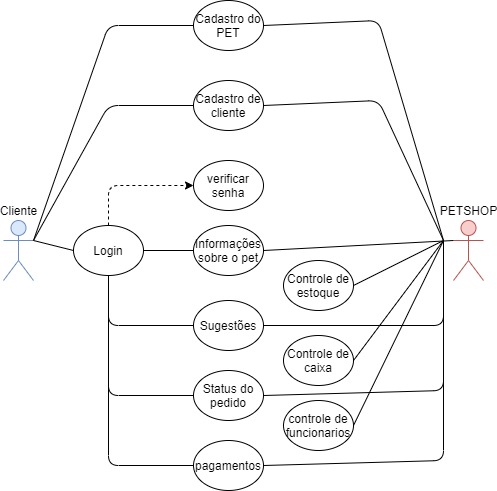

The diagram above was exported from draw.io. Its source (the exported page's mxGraphModel, read from the mxfile embedded in the PNG):
<mxGraphModel dx="868" dy="450" grid="1" gridSize="10" guides="1" tooltips="1" connect="1" arrows="1" fold="1" page="1" pageScale="1" pageWidth="827" pageHeight="1169" math="0" shadow="0">
  <root>
    <mxCell id="0" />
    <mxCell id="1" parent="0" />
    <mxCell id="WB1RiUpc0k9s8UKtmTIH-1" value="Cliente" style="shape=umlActor;html=1;verticalLabelPosition=top;verticalAlign=bottom;align=center;labelPosition=center;fillColor=#dae8fc;strokeColor=#6c8ebf;" vertex="1" parent="1">
      <mxGeometry x="90" y="420" width="30" height="60" as="geometry" />
    </mxCell>
    <mxCell id="WB1RiUpc0k9s8UKtmTIH-2" value="PETSHOP&lt;br&gt;" style="shape=umlActor;html=1;verticalLabelPosition=top;verticalAlign=bottom;align=center;labelPosition=center;fillColor=#f8cecc;strokeColor=#b85450;" vertex="1" parent="1">
      <mxGeometry x="540" y="420" width="30" height="60" as="geometry" />
    </mxCell>
    <mxCell id="WB1RiUpc0k9s8UKtmTIH-8" style="edgeStyle=orthogonalEdgeStyle;orthogonalLoop=1;jettySize=auto;html=1;entryX=0;entryY=0.5;entryDx=0;entryDy=0;rounded=1;dashed=1;" edge="1" parent="1" source="WB1RiUpc0k9s8UKtmTIH-3" target="WB1RiUpc0k9s8UKtmTIH-4">
      <mxGeometry relative="1" as="geometry">
        <Array as="points">
          <mxPoint x="195" y="385" />
        </Array>
      </mxGeometry>
    </mxCell>
    <mxCell id="WB1RiUpc0k9s8UKtmTIH-3" value="Login" style="ellipse;whiteSpace=wrap;html=1;" vertex="1" parent="1">
      <mxGeometry x="160" y="425" width="70" height="50" as="geometry" />
    </mxCell>
    <mxCell id="WB1RiUpc0k9s8UKtmTIH-4" value="verificar senha" style="ellipse;whiteSpace=wrap;html=1;" vertex="1" parent="1">
      <mxGeometry x="280" y="360" width="70" height="50" as="geometry" />
    </mxCell>
    <mxCell id="WB1RiUpc0k9s8UKtmTIH-6" value="Informações sobre o pet" style="ellipse;whiteSpace=wrap;html=1;" vertex="1" parent="1">
      <mxGeometry x="280" y="425" width="70" height="50" as="geometry" />
    </mxCell>
    <mxCell id="WB1RiUpc0k9s8UKtmTIH-15" value="Sugestões" style="ellipse;whiteSpace=wrap;html=1;" vertex="1" parent="1">
      <mxGeometry x="280" y="500" width="70" height="50" as="geometry" />
    </mxCell>
    <mxCell id="WB1RiUpc0k9s8UKtmTIH-17" value="Status do pedido" style="ellipse;whiteSpace=wrap;html=1;" vertex="1" parent="1">
      <mxGeometry x="280" y="570" width="70" height="50" as="geometry" />
    </mxCell>
    <mxCell id="WB1RiUpc0k9s8UKtmTIH-23" value="" style="edgeStyle=none;html=1;endArrow=none;verticalAlign=bottom;strokeColor=#000000;exitX=1;exitY=0.5;exitDx=0;exitDy=0;entryX=0;entryY=0.3333333333333333;entryDx=0;entryDy=0;entryPerimeter=0;" edge="1" parent="1" source="WB1RiUpc0k9s8UKtmTIH-6" target="WB1RiUpc0k9s8UKtmTIH-2">
      <mxGeometry width="160" relative="1" as="geometry">
        <mxPoint x="360" y="449.5" as="sourcePoint" />
        <mxPoint x="520" y="449.5" as="targetPoint" />
      </mxGeometry>
    </mxCell>
    <mxCell id="WB1RiUpc0k9s8UKtmTIH-24" value="" style="edgeStyle=none;html=1;endArrow=none;verticalAlign=bottom;strokeColor=#000000;exitX=1;exitY=0.5;exitDx=0;exitDy=0;" edge="1" parent="1" source="WB1RiUpc0k9s8UKtmTIH-15">
      <mxGeometry width="160" relative="1" as="geometry">
        <mxPoint x="360" y="540" as="sourcePoint" />
        <mxPoint x="530" y="440" as="targetPoint" />
        <Array as="points">
          <mxPoint x="530" y="525" />
        </Array>
      </mxGeometry>
    </mxCell>
    <mxCell id="WB1RiUpc0k9s8UKtmTIH-25" value="" style="edgeStyle=none;html=1;endArrow=none;verticalAlign=bottom;strokeColor=#000000;exitX=1;exitY=0.5;exitDx=0;exitDy=0;" edge="1" parent="1" source="WB1RiUpc0k9s8UKtmTIH-17">
      <mxGeometry width="160" relative="1" as="geometry">
        <mxPoint x="360" y="535" as="sourcePoint" />
        <mxPoint x="530" y="440" as="targetPoint" />
        <Array as="points">
          <mxPoint x="530" y="590" />
        </Array>
      </mxGeometry>
    </mxCell>
    <mxCell id="WB1RiUpc0k9s8UKtmTIH-26" value="" style="edgeStyle=none;html=1;endArrow=none;verticalAlign=bottom;strokeColor=#000000;exitX=0.5;exitY=1;exitDx=0;exitDy=0;entryX=0;entryY=0.5;entryDx=0;entryDy=0;" edge="1" parent="1" source="WB1RiUpc0k9s8UKtmTIH-3" target="WB1RiUpc0k9s8UKtmTIH-15">
      <mxGeometry width="160" relative="1" as="geometry">
        <mxPoint x="30" y="540" as="sourcePoint" />
        <mxPoint x="220" y="530" as="targetPoint" />
        <Array as="points">
          <mxPoint x="195" y="525" />
        </Array>
      </mxGeometry>
    </mxCell>
    <mxCell id="WB1RiUpc0k9s8UKtmTIH-27" value="" style="edgeStyle=none;html=1;endArrow=none;verticalAlign=bottom;strokeColor=#000000;exitX=0.5;exitY=1;exitDx=0;exitDy=0;entryX=0;entryY=0.5;entryDx=0;entryDy=0;" edge="1" parent="1" source="WB1RiUpc0k9s8UKtmTIH-3" target="WB1RiUpc0k9s8UKtmTIH-17">
      <mxGeometry width="160" relative="1" as="geometry">
        <mxPoint x="50" y="570" as="sourcePoint" />
        <mxPoint x="240" y="560" as="targetPoint" />
        <Array as="points">
          <mxPoint x="195" y="595" />
        </Array>
      </mxGeometry>
    </mxCell>
    <mxCell id="WB1RiUpc0k9s8UKtmTIH-28" value="" style="edgeStyle=none;html=1;endArrow=none;verticalAlign=bottom;strokeColor=#000000;exitX=1;exitY=0.5;exitDx=0;exitDy=0;entryX=0;entryY=0.5;entryDx=0;entryDy=0;" edge="1" parent="1" source="WB1RiUpc0k9s8UKtmTIH-3" target="WB1RiUpc0k9s8UKtmTIH-6">
      <mxGeometry width="160" relative="1" as="geometry">
        <mxPoint x="205" y="485" as="sourcePoint" />
        <mxPoint x="290" y="535" as="targetPoint" />
      </mxGeometry>
    </mxCell>
    <mxCell id="WB1RiUpc0k9s8UKtmTIH-29" value="" style="edgeStyle=none;html=1;endArrow=none;verticalAlign=bottom;strokeColor=#000000;exitX=1;exitY=0.3333333333333333;exitDx=0;exitDy=0;entryX=0;entryY=0.5;entryDx=0;entryDy=0;exitPerimeter=0;" edge="1" parent="1" source="WB1RiUpc0k9s8UKtmTIH-1" target="WB1RiUpc0k9s8UKtmTIH-3">
      <mxGeometry width="160" relative="1" as="geometry">
        <mxPoint x="120" y="490" as="sourcePoint" />
        <mxPoint x="170" y="490" as="targetPoint" />
      </mxGeometry>
    </mxCell>
    <mxCell id="WB1RiUpc0k9s8UKtmTIH-30" value="pagamentos" style="ellipse;whiteSpace=wrap;html=1;" vertex="1" parent="1">
      <mxGeometry x="280" y="640" width="70" height="50" as="geometry" />
    </mxCell>
    <mxCell id="WB1RiUpc0k9s8UKtmTIH-31" value="" style="edgeStyle=none;html=1;endArrow=none;verticalAlign=bottom;strokeColor=#000000;entryX=0;entryY=0.5;entryDx=0;entryDy=0;exitX=0.5;exitY=1;exitDx=0;exitDy=0;" edge="1" parent="1" source="WB1RiUpc0k9s8UKtmTIH-3" target="WB1RiUpc0k9s8UKtmTIH-30">
      <mxGeometry width="160" relative="1" as="geometry">
        <mxPoint x="200" y="480" as="sourcePoint" />
        <mxPoint x="290" y="605" as="targetPoint" />
        <Array as="points">
          <mxPoint x="195" y="665" />
        </Array>
      </mxGeometry>
    </mxCell>
    <mxCell id="WB1RiUpc0k9s8UKtmTIH-32" value="" style="edgeStyle=none;html=1;endArrow=none;verticalAlign=bottom;strokeColor=#000000;exitX=1;exitY=0.5;exitDx=0;exitDy=0;" edge="1" parent="1" source="WB1RiUpc0k9s8UKtmTIH-30">
      <mxGeometry width="160" relative="1" as="geometry">
        <mxPoint x="360" y="605" as="sourcePoint" />
        <mxPoint x="530" y="440" as="targetPoint" />
        <Array as="points">
          <mxPoint x="530" y="660" />
        </Array>
      </mxGeometry>
    </mxCell>
    <mxCell id="WB1RiUpc0k9s8UKtmTIH-33" value="Cadastro de cliente" style="ellipse;whiteSpace=wrap;html=1;" vertex="1" parent="1">
      <mxGeometry x="280" y="280" width="70" height="50" as="geometry" />
    </mxCell>
    <mxCell id="WB1RiUpc0k9s8UKtmTIH-34" value="Cadastro do PET" style="ellipse;whiteSpace=wrap;html=1;" vertex="1" parent="1">
      <mxGeometry x="280" y="200" width="70" height="50" as="geometry" />
    </mxCell>
    <mxCell id="WB1RiUpc0k9s8UKtmTIH-35" value="" style="edgeStyle=none;html=1;endArrow=none;verticalAlign=bottom;strokeColor=#000000;entryX=0;entryY=0.5;entryDx=0;entryDy=0;" edge="1" parent="1" target="WB1RiUpc0k9s8UKtmTIH-33">
      <mxGeometry width="160" relative="1" as="geometry">
        <mxPoint x="120" y="440" as="sourcePoint" />
        <mxPoint x="255" y="300" as="targetPoint" />
        <Array as="points">
          <mxPoint x="195" y="305" />
        </Array>
      </mxGeometry>
    </mxCell>
    <mxCell id="WB1RiUpc0k9s8UKtmTIH-36" value="" style="edgeStyle=none;html=1;endArrow=none;verticalAlign=bottom;strokeColor=#000000;entryX=0;entryY=0.5;entryDx=0;entryDy=0;" edge="1" parent="1" target="WB1RiUpc0k9s8UKtmTIH-34">
      <mxGeometry width="160" relative="1" as="geometry">
        <mxPoint x="120" y="440" as="sourcePoint" />
        <mxPoint x="275" y="210" as="targetPoint" />
        <Array as="points">
          <mxPoint x="195" y="225" />
        </Array>
      </mxGeometry>
    </mxCell>
    <mxCell id="WB1RiUpc0k9s8UKtmTIH-37" value="" style="edgeStyle=none;html=1;endArrow=none;verticalAlign=bottom;strokeColor=#000000;exitX=1;exitY=0.5;exitDx=0;exitDy=0;" edge="1" parent="1" source="WB1RiUpc0k9s8UKtmTIH-33">
      <mxGeometry width="160" relative="1" as="geometry">
        <mxPoint x="390" y="415" as="sourcePoint" />
        <mxPoint x="530" y="440" as="targetPoint" />
        <Array as="points">
          <mxPoint x="465" y="300" />
        </Array>
      </mxGeometry>
    </mxCell>
    <mxCell id="WB1RiUpc0k9s8UKtmTIH-38" value="" style="edgeStyle=none;html=1;endArrow=none;verticalAlign=bottom;strokeColor=#000000;exitX=1;exitY=0.5;exitDx=0;exitDy=0;" edge="1" parent="1">
      <mxGeometry width="160" relative="1" as="geometry">
        <mxPoint x="350" y="225" as="sourcePoint" />
        <mxPoint x="530" y="440" as="targetPoint" />
        <Array as="points">
          <mxPoint x="465" y="220" />
        </Array>
      </mxGeometry>
    </mxCell>
    <mxCell id="WB1RiUpc0k9s8UKtmTIH-39" value="controle de funcionarios" style="ellipse;whiteSpace=wrap;html=1;" vertex="1" parent="1">
      <mxGeometry x="370" y="600" width="70" height="50" as="geometry" />
    </mxCell>
    <mxCell id="WB1RiUpc0k9s8UKtmTIH-40" value="Controle de caixa" style="ellipse;whiteSpace=wrap;html=1;" vertex="1" parent="1">
      <mxGeometry x="370" y="535" width="70" height="50" as="geometry" />
    </mxCell>
    <mxCell id="WB1RiUpc0k9s8UKtmTIH-41" value="Controle de estoque" style="ellipse;whiteSpace=wrap;html=1;" vertex="1" parent="1">
      <mxGeometry x="370" y="460" width="70" height="50" as="geometry" />
    </mxCell>
    <mxCell id="WB1RiUpc0k9s8UKtmTIH-42" value="" style="edgeStyle=none;html=1;endArrow=none;verticalAlign=bottom;strokeColor=#000000;exitX=1;exitY=0.5;exitDx=0;exitDy=0;" edge="1" parent="1" source="WB1RiUpc0k9s8UKtmTIH-41">
      <mxGeometry width="160" relative="1" as="geometry">
        <mxPoint x="360" y="460" as="sourcePoint" />
        <mxPoint x="530" y="440" as="targetPoint" />
      </mxGeometry>
    </mxCell>
    <mxCell id="WB1RiUpc0k9s8UKtmTIH-43" value="" style="edgeStyle=none;html=1;endArrow=none;verticalAlign=bottom;strokeColor=#000000;exitX=1;exitY=0.5;exitDx=0;exitDy=0;" edge="1" parent="1" source="WB1RiUpc0k9s8UKtmTIH-40">
      <mxGeometry width="160" relative="1" as="geometry">
        <mxPoint x="370" y="470" as="sourcePoint" />
        <mxPoint x="530" y="440" as="targetPoint" />
      </mxGeometry>
    </mxCell>
    <mxCell id="WB1RiUpc0k9s8UKtmTIH-44" value="" style="edgeStyle=none;html=1;endArrow=none;verticalAlign=bottom;strokeColor=#000000;exitX=1;exitY=0.5;exitDx=0;exitDy=0;" edge="1" parent="1" source="WB1RiUpc0k9s8UKtmTIH-39">
      <mxGeometry width="160" relative="1" as="geometry">
        <mxPoint x="380" y="480" as="sourcePoint" />
        <mxPoint x="530" y="440" as="targetPoint" />
      </mxGeometry>
    </mxCell>
  </root>
</mxGraphModel>